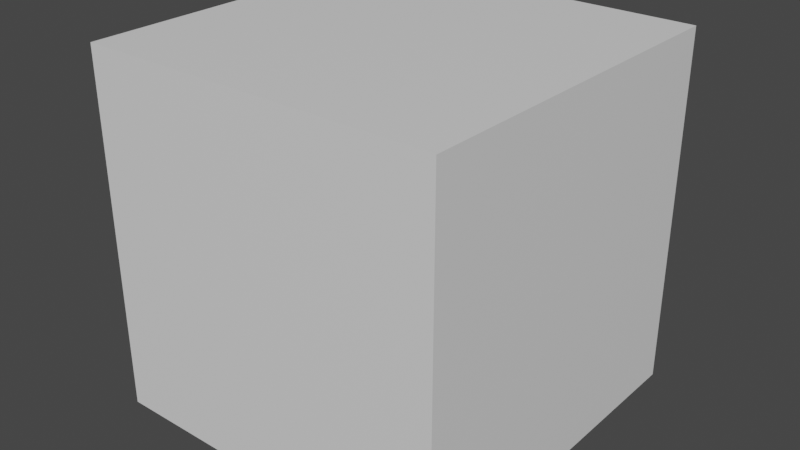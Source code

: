 # Source: Map.blend  (saved by Blender 3.5.10; exported with 4.5.12 LTS)
import bpy
from mathutils import Matrix  # noqa: F401  (used for matrix-valued properties, if any)

bpy.ops.wm.read_factory_settings(use_empty=True)
scene = bpy.context.scene
scene.name = 'Scene'

# ---- collections
col_collection = bpy.data.collections.new('Collection'); scene.collection.children.link(col_collection)

# ---- materials (node trees are filled in below, after node groups)
mat_material = bpy.data.materials.new('Material')
mat_material.alpha_threshold = 0.0
mat_material.use_transparent_shadow = False
mat_material.roughness = 0.5
mat_material.line_color = (0.0, 0.0, 0.0, 1.0)

# ---- material node trees
mat_material.use_nodes = True; mat_material.node_tree.nodes.clear()
_N = mat_material.node_tree.nodes; _L = mat_material.node_tree.links
n0 = _N.new('ShaderNodeOutputMaterial'); n0.name = 'Material Output'; n0.location = (300, 300)
n1 = _N.new('ShaderNodeBsdfPrincipled'); n1.name = 'Principled BSDF'; n1.location = (10, 300)
n1.distribution = 'GGX'
n1.subsurface_method = 'RANDOM_WALK_SKIN'
n1.inputs[3].default_value = 1.45
n1.inputs[27].default_value = (0.0, 0.0, 0.0, 1.0)
n1.inputs[28].default_value = 1.0
_L.new(n1.outputs[0], n0.inputs[0])
n0.is_active_output = True

# ---- world
world_world = bpy.data.worlds.new('World'); scene.world = world_world
world_world.use_nodes = True; world_world.node_tree.nodes.clear()
_N = world_world.node_tree.nodes; _L = world_world.node_tree.links
n0 = _N.new('ShaderNodeOutputWorld'); n0.name = 'World Output'; n0.location = (300, 300)
n1 = _N.new('ShaderNodeBackground'); n1.name = 'Background'; n1.location = (10, 300)
n1.inputs[0].default_value = (0.05088, 0.05088, 0.05088, 1.0)
_L.new(n1.outputs[0], n0.inputs[0])
n0.is_active_output = True
world_world.color = (0.05088, 0.05088, 0.05088)
world_world.use_sun_shadow = False
world_world.sun_shadow_jitter_overblur = 0.0

# ---- meshes
me_cube = bpy.data.meshes.new('Cube')
me_cube.from_pydata([(1.0, 1.0, 1.0), (1.0, 1.0, -1.0), (1.0, -1.0, 1.0), (1.0, -1.0, -1.0), (-1.0, 1.0, 1.0), (-1.0, 1.0, -1.0), (-1.0, -1.0, 1.0), (-1.0, -1.0, -1.0)], [], [(0, 4, 6, 2), (3, 2, 6, 7), (7, 6, 4, 5), (5, 1, 3, 7), (1, 0, 2, 3), (5, 4, 0, 1)])
_uv = me_cube.uv_layers.new(name='UVMap')
_uv.uv.foreach_set('vector', [0.625, 0.5, 0.875, 0.5, 0.875, 0.75, 0.625, 0.75, 0.375, 0.75, 0.625, 0.75, 0.625, 1.0, 0.375, 1.0, 0.375, 0.0, 0.625, 0.0, 0.625, 0.25, 0.375, 0.25, 0.125, 0.5, 0.375, 0.5, 0.375, 0.75, 0.125, 0.75, 0.375, 0.5, 0.625, 0.5, 0.625, 0.75, 0.375, 0.75, 0.375, 0.25, 0.625, 0.25, 0.625, 0.5, 0.375, 0.5])
me_cube.materials.append(mat_material)
me_cube.use_mirror_vertex_groups = False
me_cube.update()

# ---- objects
ob_cube = bpy.data.objects.new('Cube', me_cube)
ob_empty = bpy.data.objects.new('Empty', None)

# ---- transforms, parenting, visibility, modifiers, constraints
ob_cube.location = (0.0, 0.0, 0.0)
ob_cube.lock_rotations_4d = False
ob_cube.empty_display_type = 'ARROWS'
ob_cube.lineart.crease_threshold = 0.0
ob_empty.location = (0.0, 0.0, 0.0)
ob_empty.scale = (4.4, 4.4, 4.4)
ob_empty.empty_display_type = 'IMAGE'
ob_empty.empty_display_size = 5.0

# ---- collection membership
col_collection.objects.link(ob_cube)
col_collection.objects.link(ob_empty)

# ---- scene / render settings (as saved in the file)
scene.frame_start = 1; scene.frame_end = 250; scene.frame_set(1)
scene.render.engine = 'BLENDER_EEVEE_NEXT'
scene.cycles.sampling_pattern = 'TABULATED_SOBOL'
scene.view_settings.view_transform = 'Filmic'
bpy.context.view_layer.update()

# ---- added for rendering (the .blend has no active camera and no usable light): camera, sun
cam_auto = bpy.data.cameras.new('AutoCamera')
cam_auto.lens = 50.0
cam_auto.sensor_width = 36.0
cam_auto.clip_end = 1000.0
ob_auto_camera = bpy.data.objects.new('AutoCamera', cam_auto)
scene.collection.objects.link(ob_auto_camera)
ob_auto_camera.location = (3.20507, -3.84609, 2.56406)
ob_auto_camera.rotation_euler = (1.09748, -7.21219e-08, 0.694738)
scene.camera = ob_auto_camera
light_auto_sun = bpy.data.lights.new('AutoSun', 'SUN')
light_auto_sun.energy = 3.0
light_auto_sun.angle = 0.0523599
ob_auto_sun = bpy.data.objects.new('AutoSun', light_auto_sun)
scene.collection.objects.link(ob_auto_sun)
ob_auto_sun.rotation_euler = (0.872665, 0.174533, 0.523599)
bpy.context.view_layer.update()
